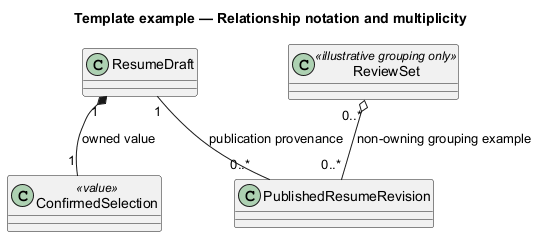

The diagram above was rendered by PlantUML. Its source (embedded in the PNG):
@startuml
' OWNER-MVP-2026-11-04 review: Reference / reusable template. Illustrative contract/model/pattern, not a product release commitment.
allowmixing
title Template example — Relationship notation and multiplicity
skinparam backgroundColor white
skinparam shadowing false
skinparam defaultFontName Arial
skinparam classAttributeIconSize 0

class ResumeDraft
class ConfirmedSelection <<value>>
class PublishedResumeRevision
class ReviewSet <<illustrative grouping only>>
ResumeDraft "1" *-- "1" ConfirmedSelection : owned value
ResumeDraft "1" -- "0..*" PublishedResumeRevision : publication provenance
ReviewSet "0..*" o-- "0..*" PublishedResumeRevision : non-owning grouping example

@enduml